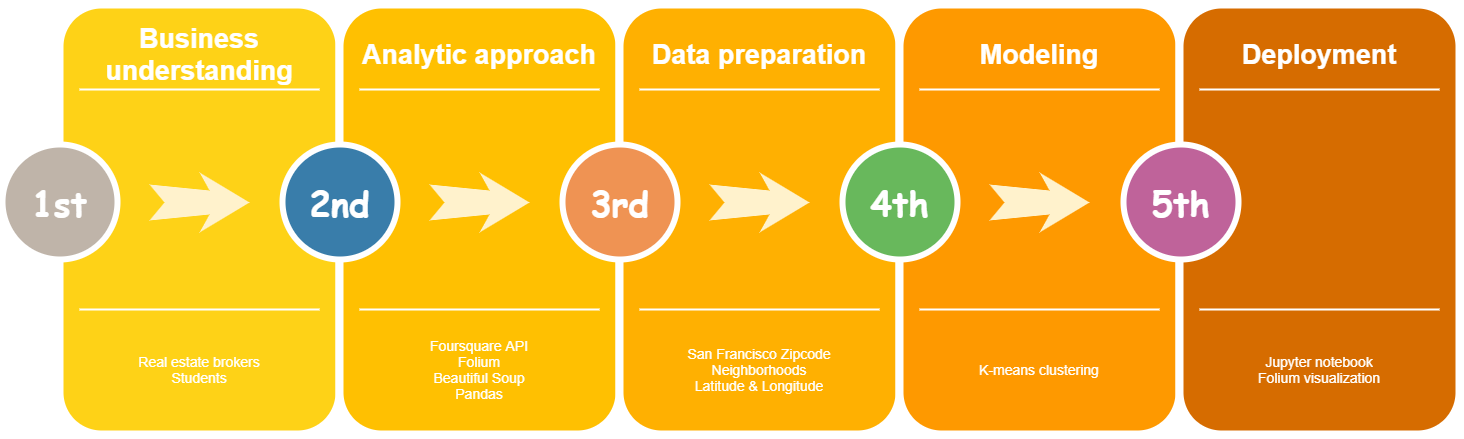

The diagram above was exported from draw.io. Its source (the exported page's mxGraphModel, read from the mxfile embedded in the PNG):
<mxGraphModel dx="652" dy="363" grid="1" gridSize="10" guides="1" tooltips="1" connect="1" arrows="1" fold="1" page="1" pageScale="1.5" pageWidth="1169" pageHeight="826" background="none" math="0" shadow="0">
  <root>
    <mxCell id="0" />
    <mxCell id="1" parent="0" />
    <mxCell id="60da8b9f42644d3a-2" value="" style="whiteSpace=wrap;html=1;rounded=1;shadow=0;strokeWidth=8;fontSize=20;align=center;fillColor=#FED217;strokeColor=#FFFFFF;" parent="1" vertex="1">
      <mxGeometry x="316" y="405" width="280" height="430" as="geometry" />
    </mxCell>
    <mxCell id="60da8b9f42644d3a-3" value="Business understanding" style="text;html=1;strokeColor=none;fillColor=none;align=center;verticalAlign=middle;whiteSpace=wrap;rounded=0;shadow=0;fontSize=27;fontColor=#FFFFFF;fontStyle=1" parent="1" vertex="1">
      <mxGeometry x="316" y="425" width="280" height="60" as="geometry" />
    </mxCell>
    <mxCell id="60da8b9f42644d3a-4" value="Real estate brokers&lt;br&gt;Students" style="text;html=1;strokeColor=none;fillColor=none;align=center;verticalAlign=middle;whiteSpace=wrap;rounded=0;shadow=0;fontSize=14;fontColor=#FFFFFF;" parent="1" vertex="1">
      <mxGeometry x="316" y="725" width="280" height="90" as="geometry" />
    </mxCell>
    <mxCell id="60da8b9f42644d3a-6" value="" style="line;strokeWidth=2;html=1;rounded=0;shadow=0;fontSize=27;align=center;fillColor=none;strokeColor=#FFFFFF;" parent="1" vertex="1">
      <mxGeometry x="336" y="485" width="240" height="10" as="geometry" />
    </mxCell>
    <mxCell id="60da8b9f42644d3a-7" value="" style="line;strokeWidth=2;html=1;rounded=0;shadow=0;fontSize=27;align=center;fillColor=none;strokeColor=#FFFFFF;" parent="1" vertex="1">
      <mxGeometry x="336" y="705" width="240" height="10" as="geometry" />
    </mxCell>
    <mxCell id="60da8b9f42644d3a-8" value="&lt;font style=&quot;font-size: 35px&quot; face=&quot;Comic Sans MS&quot;&gt;&lt;b&gt;1st&lt;/b&gt;&lt;/font&gt;" style="ellipse;whiteSpace=wrap;html=1;rounded=0;shadow=0;strokeWidth=6;fontSize=14;align=center;fillColor=#BFB4A9;strokeColor=#FFFFFF;fontColor=#FFFFFF;" parent="1" vertex="1">
      <mxGeometry x="259" y="545" width="115" height="115" as="geometry" />
    </mxCell>
    <mxCell id="60da8b9f42644d3a-9" value="" style="html=1;shadow=0;dashed=0;align=center;verticalAlign=middle;shape=mxgraph.arrows2.stylisedArrow;dy=0.6;dx=40;notch=15;feather=0.4;rounded=0;strokeWidth=1;fontSize=27;strokeColor=none;fillColor=#fff2cc;" parent="1" vertex="1">
      <mxGeometry x="406" y="573" width="100" height="60" as="geometry" />
    </mxCell>
    <mxCell id="60da8b9f42644d3a-17" value="" style="whiteSpace=wrap;html=1;rounded=1;shadow=0;strokeWidth=8;fontSize=20;align=center;fillColor=#FFC001;strokeColor=#FFFFFF;" parent="1" vertex="1">
      <mxGeometry x="596" y="405" width="280" height="430" as="geometry" />
    </mxCell>
    <mxCell id="60da8b9f42644d3a-18" value="Analytic approach" style="text;html=1;strokeColor=none;fillColor=none;align=center;verticalAlign=middle;whiteSpace=wrap;rounded=0;shadow=0;fontSize=27;fontColor=#FFFFFF;fontStyle=1" parent="1" vertex="1">
      <mxGeometry x="596" y="425" width="280" height="60" as="geometry" />
    </mxCell>
    <mxCell id="60da8b9f42644d3a-19" value="Foursquare API&lt;br&gt;Folium&lt;br&gt;Beautiful Soup&lt;br&gt;Pandas" style="text;html=1;strokeColor=none;fillColor=none;align=center;verticalAlign=middle;whiteSpace=wrap;rounded=0;shadow=0;fontSize=14;fontColor=#FFFFFF;" parent="1" vertex="1">
      <mxGeometry x="596" y="725" width="280" height="90" as="geometry" />
    </mxCell>
    <mxCell id="60da8b9f42644d3a-20" value="" style="line;strokeWidth=2;html=1;rounded=0;shadow=0;fontSize=27;align=center;fillColor=none;strokeColor=#FFFFFF;" parent="1" vertex="1">
      <mxGeometry x="616" y="485" width="240" height="10" as="geometry" />
    </mxCell>
    <mxCell id="60da8b9f42644d3a-21" value="" style="line;strokeWidth=2;html=1;rounded=0;shadow=0;fontSize=27;align=center;fillColor=none;strokeColor=#FFFFFF;" parent="1" vertex="1">
      <mxGeometry x="616" y="705" width="240" height="10" as="geometry" />
    </mxCell>
    <mxCell id="60da8b9f42644d3a-22" value="&lt;font style=&quot;font-size: 35px&quot; face=&quot;Comic Sans MS&quot;&gt;&lt;b&gt;2nd&lt;/b&gt;&lt;/font&gt;" style="ellipse;whiteSpace=wrap;html=1;rounded=0;shadow=0;strokeWidth=6;fontSize=14;align=center;fillColor=#397DAA;strokeColor=#FFFFFF;fontColor=#FFFFFF;" parent="1" vertex="1">
      <mxGeometry x="539" y="545" width="115" height="115" as="geometry" />
    </mxCell>
    <mxCell id="60da8b9f42644d3a-23" value="" style="html=1;shadow=0;dashed=0;align=center;verticalAlign=middle;shape=mxgraph.arrows2.stylisedArrow;dy=0.6;dx=40;notch=15;feather=0.4;rounded=0;strokeWidth=1;fontSize=27;strokeColor=none;fillColor=#fff2cc;" parent="1" vertex="1">
      <mxGeometry x="686" y="573" width="100" height="60" as="geometry" />
    </mxCell>
    <mxCell id="60da8b9f42644d3a-24" value="" style="whiteSpace=wrap;html=1;rounded=1;shadow=0;strokeWidth=8;fontSize=20;align=center;fillColor=#FFB001;strokeColor=#FFFFFF;" parent="1" vertex="1">
      <mxGeometry x="876" y="405" width="280" height="430" as="geometry" />
    </mxCell>
    <mxCell id="60da8b9f42644d3a-25" value="Data preparation" style="text;html=1;strokeColor=none;fillColor=none;align=center;verticalAlign=middle;whiteSpace=wrap;rounded=0;shadow=0;fontSize=27;fontColor=#FFFFFF;fontStyle=1" parent="1" vertex="1">
      <mxGeometry x="876" y="425" width="280" height="60" as="geometry" />
    </mxCell>
    <mxCell id="60da8b9f42644d3a-26" value="San Francisco Zipcode&lt;br&gt;Neighborhoods&lt;br&gt;Latitude &amp;amp; Longitude" style="text;html=1;strokeColor=none;fillColor=none;align=center;verticalAlign=middle;whiteSpace=wrap;rounded=0;shadow=0;fontSize=14;fontColor=#FFFFFF;" parent="1" vertex="1">
      <mxGeometry x="876" y="725" width="280" height="90" as="geometry" />
    </mxCell>
    <mxCell id="60da8b9f42644d3a-27" value="" style="line;strokeWidth=2;html=1;rounded=0;shadow=0;fontSize=27;align=center;fillColor=none;strokeColor=#FFFFFF;" parent="1" vertex="1">
      <mxGeometry x="896" y="485" width="240" height="10" as="geometry" />
    </mxCell>
    <mxCell id="60da8b9f42644d3a-28" value="" style="line;strokeWidth=2;html=1;rounded=0;shadow=0;fontSize=27;align=center;fillColor=none;strokeColor=#FFFFFF;" parent="1" vertex="1">
      <mxGeometry x="896" y="705" width="240" height="10" as="geometry" />
    </mxCell>
    <mxCell id="60da8b9f42644d3a-29" value="&lt;font style=&quot;font-size: 35px&quot; face=&quot;Comic Sans MS&quot;&gt;&lt;b&gt;3rd&lt;/b&gt;&lt;/font&gt;" style="ellipse;whiteSpace=wrap;html=1;rounded=0;shadow=0;strokeWidth=6;fontSize=14;align=center;fillColor=#EF9353;strokeColor=#FFFFFF;fontColor=#FFFFFF;" parent="1" vertex="1">
      <mxGeometry x="819" y="545" width="115" height="115" as="geometry" />
    </mxCell>
    <mxCell id="60da8b9f42644d3a-30" value="" style="html=1;shadow=0;dashed=0;align=center;verticalAlign=middle;shape=mxgraph.arrows2.stylisedArrow;dy=0.6;dx=40;notch=15;feather=0.4;rounded=0;strokeWidth=1;fontSize=27;strokeColor=none;fillColor=#fff2cc;" parent="1" vertex="1">
      <mxGeometry x="966" y="573" width="100" height="60" as="geometry" />
    </mxCell>
    <mxCell id="60da8b9f42644d3a-31" value="" style="whiteSpace=wrap;html=1;rounded=1;shadow=0;strokeWidth=8;fontSize=20;align=center;fillColor=#FE9900;strokeColor=#FFFFFF;" parent="1" vertex="1">
      <mxGeometry x="1156" y="405" width="280" height="430" as="geometry" />
    </mxCell>
    <mxCell id="60da8b9f42644d3a-32" value="Modeling" style="text;html=1;strokeColor=none;fillColor=none;align=center;verticalAlign=middle;whiteSpace=wrap;rounded=0;shadow=0;fontSize=27;fontColor=#FFFFFF;fontStyle=1" parent="1" vertex="1">
      <mxGeometry x="1156" y="425" width="280" height="60" as="geometry" />
    </mxCell>
    <mxCell id="60da8b9f42644d3a-33" value="K-means clustering" style="text;html=1;strokeColor=none;fillColor=none;align=center;verticalAlign=middle;whiteSpace=wrap;rounded=0;shadow=0;fontSize=14;fontColor=#FFFFFF;" parent="1" vertex="1">
      <mxGeometry x="1156" y="725" width="280" height="90" as="geometry" />
    </mxCell>
    <mxCell id="60da8b9f42644d3a-34" value="" style="line;strokeWidth=2;html=1;rounded=0;shadow=0;fontSize=27;align=center;fillColor=none;strokeColor=#FFFFFF;" parent="1" vertex="1">
      <mxGeometry x="1176" y="485" width="240" height="10" as="geometry" />
    </mxCell>
    <mxCell id="60da8b9f42644d3a-35" value="" style="line;strokeWidth=2;html=1;rounded=0;shadow=0;fontSize=27;align=center;fillColor=none;strokeColor=#FFFFFF;" parent="1" vertex="1">
      <mxGeometry x="1176" y="705" width="240" height="10" as="geometry" />
    </mxCell>
    <mxCell id="60da8b9f42644d3a-36" value="&lt;font style=&quot;font-size: 35px&quot; face=&quot;Comic Sans MS&quot;&gt;&lt;b&gt;4th&lt;/b&gt;&lt;/font&gt;" style="ellipse;whiteSpace=wrap;html=1;rounded=0;shadow=0;strokeWidth=6;fontSize=14;align=center;fillColor=#68B85C;strokeColor=#FFFFFF;fontColor=#FFFFFF;" parent="1" vertex="1">
      <mxGeometry x="1099" y="545" width="115" height="115" as="geometry" />
    </mxCell>
    <mxCell id="60da8b9f42644d3a-37" value="" style="html=1;shadow=0;dashed=0;align=center;verticalAlign=middle;shape=mxgraph.arrows2.stylisedArrow;dy=0.6;dx=40;notch=15;feather=0.4;rounded=0;strokeWidth=1;fontSize=27;strokeColor=none;fillColor=#fff2cc;" parent="1" vertex="1">
      <mxGeometry x="1246" y="573" width="100" height="60" as="geometry" />
    </mxCell>
    <mxCell id="Ds1iQ9CrnryOxnLRnYEL-3" value="" style="edgeStyle=orthogonalEdgeStyle;rounded=0;orthogonalLoop=1;jettySize=auto;html=1;" edge="1" parent="1" target="Ds1iQ9CrnryOxnLRnYEL-2">
      <mxGeometry relative="1" as="geometry">
        <mxPoint x="1436.5" y="545" as="sourcePoint" />
      </mxGeometry>
    </mxCell>
    <mxCell id="Ds1iQ9CrnryOxnLRnYEL-1" value="" style="whiteSpace=wrap;html=1;rounded=1;shadow=0;strokeWidth=8;fontSize=20;align=center;strokeColor=#FFFFFF;fillColor=#D66C00;" vertex="1" parent="1">
      <mxGeometry x="1436" y="405" width="280" height="430" as="geometry" />
    </mxCell>
    <mxCell id="Ds1iQ9CrnryOxnLRnYEL-2" value="&lt;font style=&quot;font-size: 35px&quot; face=&quot;Comic Sans MS&quot;&gt;&lt;b&gt;5th&lt;/b&gt;&lt;/font&gt;" style="ellipse;whiteSpace=wrap;html=1;rounded=0;shadow=0;strokeWidth=6;fontSize=14;align=center;fillColor=#BF639A;strokeColor=#FFFFFF;fontColor=#FFFFFF;" vertex="1" parent="1">
      <mxGeometry x="1380" y="545" width="115" height="115" as="geometry" />
    </mxCell>
    <mxCell id="Ds1iQ9CrnryOxnLRnYEL-4" value="" style="line;strokeWidth=2;html=1;rounded=0;shadow=0;fontSize=27;align=center;fillColor=none;strokeColor=#FFFFFF;" vertex="1" parent="1">
      <mxGeometry x="1456" y="485" width="240" height="10" as="geometry" />
    </mxCell>
    <mxCell id="Ds1iQ9CrnryOxnLRnYEL-5" value="Deployment" style="text;html=1;strokeColor=none;fillColor=none;align=center;verticalAlign=middle;whiteSpace=wrap;rounded=0;shadow=0;fontSize=27;fontColor=#FFFFFF;fontStyle=1" vertex="1" parent="1">
      <mxGeometry x="1436" y="425" width="280" height="60" as="geometry" />
    </mxCell>
    <mxCell id="Ds1iQ9CrnryOxnLRnYEL-6" value="" style="line;strokeWidth=2;html=1;rounded=0;shadow=0;fontSize=27;align=center;fillColor=none;strokeColor=#FFFFFF;" vertex="1" parent="1">
      <mxGeometry x="1456" y="705" width="240" height="10" as="geometry" />
    </mxCell>
    <mxCell id="Ds1iQ9CrnryOxnLRnYEL-7" value="Jupyter notebook&lt;br&gt;Folium visualization" style="text;html=1;strokeColor=none;fillColor=none;align=center;verticalAlign=middle;whiteSpace=wrap;rounded=0;shadow=0;fontSize=14;fontColor=#FFFFFF;" vertex="1" parent="1">
      <mxGeometry x="1436" y="725" width="280" height="90" as="geometry" />
    </mxCell>
  </root>
</mxGraphModel>